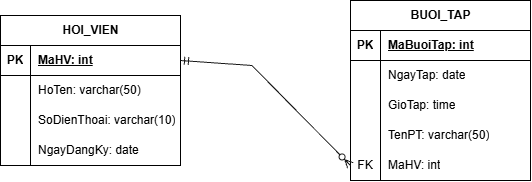

The diagram above was exported from draw.io. Its source (the exported page's mxGraphModel, read from the mxfile embedded in the PNG):
<mxGraphModel dx="1269" dy="562" grid="1" gridSize="10" guides="1" tooltips="1" connect="1" arrows="1" fold="1" page="1" pageScale="1" pageWidth="827" pageHeight="1169" math="0" shadow="0">
  <root>
    <mxCell id="0" />
    <mxCell id="1" parent="0" />
    <mxCell id="jO9sv9exDyRSl6RI0Fsq-39" parent="1" style="shape=table;startSize=30;container=1;collapsible=1;childLayout=tableLayout;fixedRows=1;rowLines=0;fontStyle=1;align=center;resizeLast=1;html=1;" value="HOI_VIEN" vertex="1">
      <mxGeometry height="150" width="180" x="40" y="130" as="geometry" />
    </mxCell>
    <mxCell id="jO9sv9exDyRSl6RI0Fsq-40" parent="jO9sv9exDyRSl6RI0Fsq-39" style="shape=tableRow;horizontal=0;startSize=0;swimlaneHead=0;swimlaneBody=0;fillColor=none;collapsible=0;dropTarget=0;points=[[0,0.5],[1,0.5]];portConstraint=eastwest;top=0;left=0;right=0;bottom=1;" value="" vertex="1">
      <mxGeometry height="30" width="180" y="30" as="geometry" />
    </mxCell>
    <mxCell id="jO9sv9exDyRSl6RI0Fsq-41" parent="jO9sv9exDyRSl6RI0Fsq-40" style="shape=partialRectangle;connectable=0;fillColor=none;top=0;left=0;bottom=0;right=0;fontStyle=1;overflow=hidden;whiteSpace=wrap;html=1;" value="PK" vertex="1">
      <mxGeometry height="30" width="30" as="geometry">
        <mxRectangle height="30" width="30" as="alternateBounds" />
      </mxGeometry>
    </mxCell>
    <mxCell id="jO9sv9exDyRSl6RI0Fsq-42" parent="jO9sv9exDyRSl6RI0Fsq-40" style="shape=partialRectangle;connectable=0;fillColor=none;top=0;left=0;bottom=0;right=0;align=left;spacingLeft=6;fontStyle=5;overflow=hidden;whiteSpace=wrap;html=1;" value="MaHV: int" vertex="1">
      <mxGeometry height="30" width="150" x="30" as="geometry">
        <mxRectangle height="30" width="150" as="alternateBounds" />
      </mxGeometry>
    </mxCell>
    <mxCell id="jO9sv9exDyRSl6RI0Fsq-43" parent="jO9sv9exDyRSl6RI0Fsq-39" style="shape=tableRow;horizontal=0;startSize=0;swimlaneHead=0;swimlaneBody=0;fillColor=none;collapsible=0;dropTarget=0;points=[[0,0.5],[1,0.5]];portConstraint=eastwest;top=0;left=0;right=0;bottom=0;" value="" vertex="1">
      <mxGeometry height="30" width="180" y="60" as="geometry" />
    </mxCell>
    <mxCell id="jO9sv9exDyRSl6RI0Fsq-44" parent="jO9sv9exDyRSl6RI0Fsq-43" style="shape=partialRectangle;connectable=0;fillColor=none;top=0;left=0;bottom=0;right=0;editable=1;overflow=hidden;whiteSpace=wrap;html=1;" value="" vertex="1">
      <mxGeometry height="30" width="30" as="geometry">
        <mxRectangle height="30" width="30" as="alternateBounds" />
      </mxGeometry>
    </mxCell>
    <mxCell id="jO9sv9exDyRSl6RI0Fsq-45" parent="jO9sv9exDyRSl6RI0Fsq-43" style="shape=partialRectangle;connectable=0;fillColor=none;top=0;left=0;bottom=0;right=0;align=left;spacingLeft=6;overflow=hidden;whiteSpace=wrap;html=1;" value="HoTen: varchar(50)" vertex="1">
      <mxGeometry height="30" width="150" x="30" as="geometry">
        <mxRectangle height="30" width="150" as="alternateBounds" />
      </mxGeometry>
    </mxCell>
    <mxCell id="jO9sv9exDyRSl6RI0Fsq-46" parent="jO9sv9exDyRSl6RI0Fsq-39" style="shape=tableRow;horizontal=0;startSize=0;swimlaneHead=0;swimlaneBody=0;fillColor=none;collapsible=0;dropTarget=0;points=[[0,0.5],[1,0.5]];portConstraint=eastwest;top=0;left=0;right=0;bottom=0;" value="" vertex="1">
      <mxGeometry height="30" width="180" y="90" as="geometry" />
    </mxCell>
    <mxCell id="jO9sv9exDyRSl6RI0Fsq-47" parent="jO9sv9exDyRSl6RI0Fsq-46" style="shape=partialRectangle;connectable=0;fillColor=none;top=0;left=0;bottom=0;right=0;editable=1;overflow=hidden;whiteSpace=wrap;html=1;" value="" vertex="1">
      <mxGeometry height="30" width="30" as="geometry">
        <mxRectangle height="30" width="30" as="alternateBounds" />
      </mxGeometry>
    </mxCell>
    <mxCell id="jO9sv9exDyRSl6RI0Fsq-48" parent="jO9sv9exDyRSl6RI0Fsq-46" style="shape=partialRectangle;connectable=0;fillColor=none;top=0;left=0;bottom=0;right=0;align=left;spacingLeft=6;overflow=hidden;whiteSpace=wrap;html=1;" value="SoDienThoai: varchar(10)" vertex="1">
      <mxGeometry height="30" width="150" x="30" as="geometry">
        <mxRectangle height="30" width="150" as="alternateBounds" />
      </mxGeometry>
    </mxCell>
    <mxCell id="jO9sv9exDyRSl6RI0Fsq-49" parent="jO9sv9exDyRSl6RI0Fsq-39" style="shape=tableRow;horizontal=0;startSize=0;swimlaneHead=0;swimlaneBody=0;fillColor=none;collapsible=0;dropTarget=0;points=[[0,0.5],[1,0.5]];portConstraint=eastwest;top=0;left=0;right=0;bottom=0;" value="" vertex="1">
      <mxGeometry height="30" width="180" y="120" as="geometry" />
    </mxCell>
    <mxCell id="jO9sv9exDyRSl6RI0Fsq-50" parent="jO9sv9exDyRSl6RI0Fsq-49" style="shape=partialRectangle;connectable=0;fillColor=none;top=0;left=0;bottom=0;right=0;editable=1;overflow=hidden;whiteSpace=wrap;html=1;" value="" vertex="1">
      <mxGeometry height="30" width="30" as="geometry">
        <mxRectangle height="30" width="30" as="alternateBounds" />
      </mxGeometry>
    </mxCell>
    <mxCell id="jO9sv9exDyRSl6RI0Fsq-51" parent="jO9sv9exDyRSl6RI0Fsq-49" style="shape=partialRectangle;connectable=0;fillColor=none;top=0;left=0;bottom=0;right=0;align=left;spacingLeft=6;overflow=hidden;whiteSpace=wrap;html=1;" value="NgayDangKy: date" vertex="1">
      <mxGeometry height="30" width="150" x="30" as="geometry">
        <mxRectangle height="30" width="150" as="alternateBounds" />
      </mxGeometry>
    </mxCell>
    <mxCell id="jO9sv9exDyRSl6RI0Fsq-52" parent="1" style="shape=table;startSize=30;container=1;collapsible=1;childLayout=tableLayout;fixedRows=1;rowLines=0;fontStyle=1;align=center;resizeLast=1;html=1;" value="BUOI_TAP" vertex="1">
      <mxGeometry height="180" width="180" x="390" y="115" as="geometry" />
    </mxCell>
    <mxCell id="jO9sv9exDyRSl6RI0Fsq-53" parent="jO9sv9exDyRSl6RI0Fsq-52" style="shape=tableRow;horizontal=0;startSize=0;swimlaneHead=0;swimlaneBody=0;fillColor=none;collapsible=0;dropTarget=0;points=[[0,0.5],[1,0.5]];portConstraint=eastwest;top=0;left=0;right=0;bottom=1;" value="" vertex="1">
      <mxGeometry height="30" width="180" y="30" as="geometry" />
    </mxCell>
    <mxCell id="jO9sv9exDyRSl6RI0Fsq-54" parent="jO9sv9exDyRSl6RI0Fsq-53" style="shape=partialRectangle;connectable=0;fillColor=none;top=0;left=0;bottom=0;right=0;fontStyle=1;overflow=hidden;whiteSpace=wrap;html=1;" value="PK" vertex="1">
      <mxGeometry height="30" width="30" as="geometry">
        <mxRectangle height="30" width="30" as="alternateBounds" />
      </mxGeometry>
    </mxCell>
    <mxCell id="jO9sv9exDyRSl6RI0Fsq-55" parent="jO9sv9exDyRSl6RI0Fsq-53" style="shape=partialRectangle;connectable=0;fillColor=none;top=0;left=0;bottom=0;right=0;align=left;spacingLeft=6;fontStyle=5;overflow=hidden;whiteSpace=wrap;html=1;" value="MaBuoiTap: int" vertex="1">
      <mxGeometry height="30" width="150" x="30" as="geometry">
        <mxRectangle height="30" width="150" as="alternateBounds" />
      </mxGeometry>
    </mxCell>
    <mxCell id="jO9sv9exDyRSl6RI0Fsq-56" parent="jO9sv9exDyRSl6RI0Fsq-52" style="shape=tableRow;horizontal=0;startSize=0;swimlaneHead=0;swimlaneBody=0;fillColor=none;collapsible=0;dropTarget=0;points=[[0,0.5],[1,0.5]];portConstraint=eastwest;top=0;left=0;right=0;bottom=0;" value="" vertex="1">
      <mxGeometry height="30" width="180" y="60" as="geometry" />
    </mxCell>
    <mxCell id="jO9sv9exDyRSl6RI0Fsq-57" parent="jO9sv9exDyRSl6RI0Fsq-56" style="shape=partialRectangle;connectable=0;fillColor=none;top=0;left=0;bottom=0;right=0;editable=1;overflow=hidden;whiteSpace=wrap;html=1;" value="" vertex="1">
      <mxGeometry height="30" width="30" as="geometry">
        <mxRectangle height="30" width="30" as="alternateBounds" />
      </mxGeometry>
    </mxCell>
    <mxCell id="jO9sv9exDyRSl6RI0Fsq-58" parent="jO9sv9exDyRSl6RI0Fsq-56" style="shape=partialRectangle;connectable=0;fillColor=none;top=0;left=0;bottom=0;right=0;align=left;spacingLeft=6;overflow=hidden;whiteSpace=wrap;html=1;" value="NgayTap: date" vertex="1">
      <mxGeometry height="30" width="150" x="30" as="geometry">
        <mxRectangle height="30" width="150" as="alternateBounds" />
      </mxGeometry>
    </mxCell>
    <mxCell id="jO9sv9exDyRSl6RI0Fsq-59" parent="jO9sv9exDyRSl6RI0Fsq-52" style="shape=tableRow;horizontal=0;startSize=0;swimlaneHead=0;swimlaneBody=0;fillColor=none;collapsible=0;dropTarget=0;points=[[0,0.5],[1,0.5]];portConstraint=eastwest;top=0;left=0;right=0;bottom=0;" value="" vertex="1">
      <mxGeometry height="30" width="180" y="90" as="geometry" />
    </mxCell>
    <mxCell id="jO9sv9exDyRSl6RI0Fsq-60" parent="jO9sv9exDyRSl6RI0Fsq-59" style="shape=partialRectangle;connectable=0;fillColor=none;top=0;left=0;bottom=0;right=0;editable=1;overflow=hidden;whiteSpace=wrap;html=1;" value="" vertex="1">
      <mxGeometry height="30" width="30" as="geometry">
        <mxRectangle height="30" width="30" as="alternateBounds" />
      </mxGeometry>
    </mxCell>
    <mxCell id="jO9sv9exDyRSl6RI0Fsq-61" parent="jO9sv9exDyRSl6RI0Fsq-59" style="shape=partialRectangle;connectable=0;fillColor=none;top=0;left=0;bottom=0;right=0;align=left;spacingLeft=6;overflow=hidden;whiteSpace=wrap;html=1;" value="GioTap: time" vertex="1">
      <mxGeometry height="30" width="150" x="30" as="geometry">
        <mxRectangle height="30" width="150" as="alternateBounds" />
      </mxGeometry>
    </mxCell>
    <mxCell id="jO9sv9exDyRSl6RI0Fsq-62" parent="jO9sv9exDyRSl6RI0Fsq-52" style="shape=tableRow;horizontal=0;startSize=0;swimlaneHead=0;swimlaneBody=0;fillColor=none;collapsible=0;dropTarget=0;points=[[0,0.5],[1,0.5]];portConstraint=eastwest;top=0;left=0;right=0;bottom=0;" value="" vertex="1">
      <mxGeometry height="30" width="180" y="120" as="geometry" />
    </mxCell>
    <mxCell id="jO9sv9exDyRSl6RI0Fsq-63" parent="jO9sv9exDyRSl6RI0Fsq-62" style="shape=partialRectangle;connectable=0;fillColor=none;top=0;left=0;bottom=0;right=0;editable=1;overflow=hidden;whiteSpace=wrap;html=1;" value="" vertex="1">
      <mxGeometry height="30" width="30" as="geometry">
        <mxRectangle height="30" width="30" as="alternateBounds" />
      </mxGeometry>
    </mxCell>
    <mxCell id="jO9sv9exDyRSl6RI0Fsq-64" parent="jO9sv9exDyRSl6RI0Fsq-62" style="shape=partialRectangle;connectable=0;fillColor=none;top=0;left=0;bottom=0;right=0;align=left;spacingLeft=6;overflow=hidden;whiteSpace=wrap;html=1;" value="TenPT: varchar(50)" vertex="1">
      <mxGeometry height="30" width="150" x="30" as="geometry">
        <mxRectangle height="30" width="150" as="alternateBounds" />
      </mxGeometry>
    </mxCell>
    <mxCell id="jO9sv9exDyRSl6RI0Fsq-65" parent="jO9sv9exDyRSl6RI0Fsq-52" style="shape=tableRow;horizontal=0;startSize=0;swimlaneHead=0;swimlaneBody=0;fillColor=none;collapsible=0;dropTarget=0;points=[[0,0.5],[1,0.5]];portConstraint=eastwest;top=0;left=0;right=0;bottom=0;" vertex="1">
      <mxGeometry height="30" width="180" y="150" as="geometry" />
    </mxCell>
    <mxCell id="jO9sv9exDyRSl6RI0Fsq-66" parent="jO9sv9exDyRSl6RI0Fsq-65" style="shape=partialRectangle;connectable=0;fillColor=none;top=0;left=0;bottom=0;right=0;editable=1;overflow=hidden;whiteSpace=wrap;html=1;" value="FK" vertex="1">
      <mxGeometry height="30" width="30" as="geometry">
        <mxRectangle height="30" width="30" as="alternateBounds" />
      </mxGeometry>
    </mxCell>
    <mxCell id="jO9sv9exDyRSl6RI0Fsq-67" parent="jO9sv9exDyRSl6RI0Fsq-65" style="shape=partialRectangle;connectable=0;fillColor=none;top=0;left=0;bottom=0;right=0;align=left;spacingLeft=6;overflow=hidden;whiteSpace=wrap;html=1;" value="MaHV: int" vertex="1">
      <mxGeometry height="30" width="150" x="30" as="geometry">
        <mxRectangle height="30" width="150" as="alternateBounds" />
      </mxGeometry>
    </mxCell>
    <UserObject label="" plantUmlId="rel_19" plantUmlBaseStyle="endArrow=ERzeroToMany;html=1;strokeColor=#181818;fontColor=#000000;fontSize=11;startArrow=ERmandOne;curved=0;rounded=0;endSize=6;startSize=6;sourcePerimeterSpacing=0;targetPerimeterSpacing=0;" plantUmlBaseValue="" id="jO9sv9exDyRSl6RI0Fsq-38">
      <mxCell edge="1" parent="1" source="jO9sv9exDyRSl6RI0Fsq-40" style="endArrow=ERzeroToMany;html=1;strokeColor=#181818;fontColor=#000000;fontSize=11;startArrow=ERmandOne;curved=0;rounded=0;endSize=6;startSize=6;sourcePerimeterSpacing=0;targetPerimeterSpacing=0;entryX=0;entryY=0.5;entryDx=0;entryDy=0;exitX=1;exitY=0.5;exitDx=0;exitDy=0;" target="jO9sv9exDyRSl6RI0Fsq-65">
        <mxGeometry relative="1" as="geometry">
          <Array as="points">
            <mxPoint x="291.44" y="180" />
          </Array>
          <mxPoint x="220" y="290" as="sourcePoint" />
          <mxPoint x="291.44000000000005" y="513.59" as="targetPoint" />
        </mxGeometry>
      </mxCell>
    </UserObject>
  </root>
</mxGraphModel>